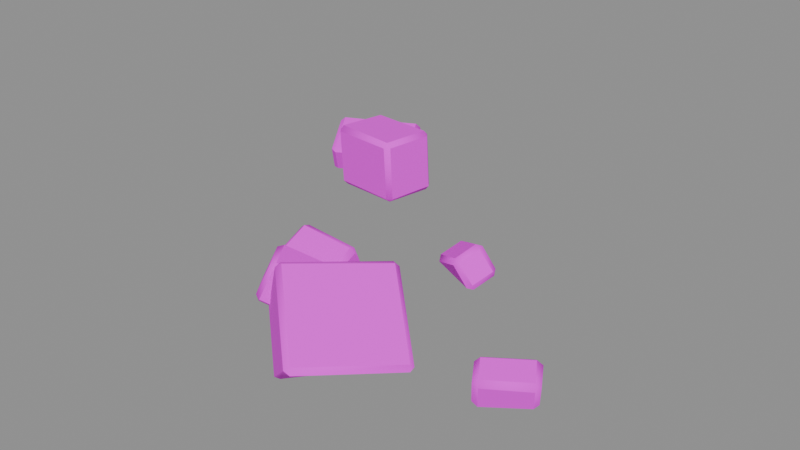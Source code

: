 # Source: scattered-blocks-v01.blend  (saved by Blender 5.2.45; exported with 4.5.12 LTS)
import bpy
from mathutils import Matrix  # noqa: F401  (used for matrix-valued properties, if any)

bpy.ops.wm.read_factory_settings(use_empty=True)
scene = bpy.context.scene
scene.name = 'Scene'

# ---- images (referenced by path relative to the original .blend; pixels are not part of the script)
import os
ASSET_DIR = os.environ.get("B2B_ASSET_DIR", "")  # directory of the original .blend (textures are referenced by path, not embedded)
HERE = os.path.dirname(os.path.abspath(__file__))  # packed textures are extracted next to this script under _unpacked/

def load_image(name, relpath, width, height, colorspace="sRGB"):
    """Load a texture the original file referenced (path relative to the .blend, or extracted next to this script)."""
    p = next((c for c in (os.path.join(HERE, relpath), os.path.join(ASSET_DIR, relpath)) if relpath and os.path.exists(c)), "")
    if p:
        img = bpy.data.images.load(p, check_existing=True)
        img.name = name
    else:  # same state as the original file: an image datablock whose file is absent (Cycles renders it pink)
        img = bpy.data.images.new(name, width, height)
        img.source = "FILE"
        img.filepath = "//" + (relpath or name)
    img.colorspace_settings.name = colorspace
    return img
img_masonry_mossy_jpg = load_image('masonry-mossy.jpg', 'masonry-mossy.jpg', 1024, 1024, 'sRGB')
img_masonry_grey_jpg = load_image('masonry-grey.jpg', 'masonry-grey.jpg', 1024, 1024, 'sRGB')

# ---- materials (node trees are filled in below, after node groups)
mat_masonry_mossy = bpy.data.materials.new('masonry-mossy')
mat_masonry = bpy.data.materials.new('masonry')

# ---- material node trees
mat_masonry_mossy.use_nodes = True; mat_masonry_mossy.node_tree.nodes.clear()
_N = mat_masonry_mossy.node_tree.nodes; _L = mat_masonry_mossy.node_tree.links
n0 = _N.new('ShaderNodeOutputMaterial'); n0.name = 'Material Output'; n0.location = (0, 0)
n1 = _N.new('ShaderNodeBsdfPrincipled'); n1.name = 'Principled BSDF'; n1.location = (0, 0)
n1.inputs[2].default_value = 0.9
n1.inputs[10].default_value = 0.005
n2 = _N.new('ShaderNodeTexImage'); n2.name = 'Image Texture'; n2.location = (0, 0)
n2.image = img_masonry_mossy_jpg
_L.new(n1.outputs[0], n0.inputs[0])
_L.new(n2.outputs[0], n1.inputs[0])
n0.is_active_output = True
mat_masonry.use_nodes = True; mat_masonry.node_tree.nodes.clear()
_N = mat_masonry.node_tree.nodes; _L = mat_masonry.node_tree.links
n0 = _N.new('ShaderNodeOutputMaterial'); n0.name = 'Material Output'; n0.location = (0, 0)
n1 = _N.new('ShaderNodeBsdfPrincipled'); n1.name = 'Principled BSDF'; n1.location = (0, 0)
n1.inputs[2].default_value = 0.88
n1.inputs[10].default_value = 0.005
n2 = _N.new('ShaderNodeTexImage'); n2.name = 'Image Texture'; n2.location = (0, 0)
n2.image = img_masonry_grey_jpg
_L.new(n1.outputs[0], n0.inputs[0])
_L.new(n2.outputs[0], n1.inputs[0])
n0.is_active_output = True

# ---- meshes
me_scattered_blocks = bpy.data.meshes.new('scattered-blocks')
me_scattered_blocks.from_pydata([(1.148, -0.7882, 0.0), (1.169, -0.8224, 0.0), (1.125, -0.8127, 0.008633), (1.186, -0.8474, 0.128), (1.175, -0.8312, 0.1664), (1.144, -0.8415, 0.1363), (1.08, -0.6779, 0.02161), (1.06, -0.6986, 0.04699), (1.069, -0.6612, 0.05433), (1.102, -0.7187, 0.2034), (1.082, -0.6867, 0.1805), (1.073, -0.7281, 0.1718), (1.373, -0.6428, 0.0), (1.4, -0.6339, 0.01288), (1.391, -0.6716, 0.005572), (1.402, -0.6856, 0.1683), (1.414, -0.7041, 0.1293), (1.422, -0.6618, 0.137), (1.303, -0.5291, 0.01578), (1.29, -0.5092, 0.05447), (1.334, -0.519, 0.04645), (1.331, -0.5715, 0.2082), (1.354, -0.546, 0.1756), (1.308, -0.5378, 0.1837), (0.6167, -0.7792, 0.0), (0.6489, -0.7622, 0.0), (0.6493, -0.8044, 0.0), (0.8, -0.848, 0.0811), (0.7952, -0.8748, 0.1081), (0.8028, -0.8853, 0.0713), (0.2462, -1.242, 0.0), (0.2769, -1.265, 0.0), (0.2398, -1.272, 0.0), (0.4289, -1.34, 0.1734), (0.3969, -1.355, 0.1486), (0.4356, -1.35, 0.1317), (0.2164, -0.4226, 0.0), (0.2095, -0.4122, 0.03938), (0.2485, -0.4036, 0.02188), (0.399, -0.5191, 0.3856), (0.4052, -0.4897, 0.3571), (0.3666, -0.4925, 0.3761), (-0.153, -0.8865, 0.06112), (-0.1582, -0.9151, 0.08985), (-0.1575, -0.8765, 0.09978), (0.02846, -0.9815, 0.4474), (-0.003725, -0.9574, 0.435), (-0.002939, -0.9986, 0.4247), (-1.262, 0.8455, 0.0), (-1.243, 0.8105, 0.0), (-1.285, 0.8211, 0.0), (-1.207, 0.7473, 0.1526), (-1.216, 0.7663, 0.1898), (-1.248, 0.7579, 0.1628), (-1.399, 1.098, 0.009948), (-1.422, 1.074, 0.03977), (-1.41, 1.117, 0.04953), (-1.353, 1.016, 0.2921), (-1.372, 1.051, 0.2693), (-1.388, 1.009, 0.2608), (-0.8155, 1.088, 0.0), (-0.7844, 1.095, 0.0), (-0.7956, 1.055, 0.0), (-0.7662, 1.007, 0.1898), (-0.7579, 0.9903, 0.1489), (-0.7462, 1.031, 0.1583), (-0.9503, 1.339, 0.008685), (-0.9589, 1.355, 0.04601), (-0.9207, 1.344, 0.03676), (-0.9045, 1.26, 0.2825), (-0.8825, 1.283, 0.2541), (-0.9227, 1.293, 0.2635), (-0.1867, -0.9595, 0.1359), (-0.1599, -0.979, 0.1619), (-0.1971, -0.9665, 0.175), (-0.08503, -0.9353, 0.3503), (-0.09018, -0.9046, 0.3786), (-0.1227, -0.9239, 0.3618), (-0.2947, -0.7939, 0.1399), (-0.3065, -0.8028, 0.1801), (-0.3002, -0.7622, 0.1682), (-0.1972, -0.7393, 0.3812), (-0.2247, -0.7195, 0.3571), (-0.2307, -0.7597, 0.3684), (0.01675, -0.8247, 0.02426), (0.05017, -0.8037, 0.0386), (0.04271, -0.8426, 0.05105), (0.1169, -0.7694, 0.2696), (0.1235, -0.8036, 0.2396), (0.127, -0.7605, 0.227), (-0.08958, -0.6599, 0.0319), (-0.0949, -0.6299, 0.05775), (-0.05899, -0.6415, 0.04725), (0.00677, -0.6028, 0.2725), (0.0196, -0.5928, 0.2319), (-0.02088, -0.5834, 0.2455), (-0.3541, 0.6844, 0.1496), (-0.3514, 0.7121, 0.1803), (-0.327, 0.679, 0.1812), (-0.3695, 0.7121, 0.5198), (-0.3752, 0.685, 0.5499), (-0.3467, 0.6793, 0.5211), (-0.4094, 0.3915, 0.1516), (-0.3817, 0.3853, 0.1793), (-0.4154, 0.3634, 0.1781), (-0.4291, 0.3908, 0.5471), (-0.4329, 0.3626, 0.5175), (-0.3982, 0.3851, 0.5198), (-0.7829, 0.7651, 0.1214), (-0.8167, 0.7707, 0.1532), (-0.7784, 0.7961, 0.1556), (-0.8015, 0.7622, 0.5257), (-0.7946, 0.7887, 0.497), (-0.8272, 0.7668, 0.4955), (-0.8359, 0.4671, 0.123), (-0.8423, 0.4381, 0.1543), (-0.8651, 0.4733, 0.1535), (-0.8588, 0.4668, 0.5307), (-0.8882, 0.4729, 0.4957), (-0.8617, 0.4363, 0.4968), (0.5706, 0.1508, 0.07903), (0.5643, 0.1701, 0.1151), (0.5743, 0.131, 0.1149), (0.483, 0.1483, 0.2426), (0.4556, 0.1188, 0.2552), (0.4922, 0.1082, 0.24), (0.5163, 0.02974, 0.02089), (0.5208, 0.01114, 0.0579), (0.4886, 0.000626, 0.03415), (0.4019, -0.0003427, 0.1954), (0.4068, -0.01872, 0.1607), (0.4375, -0.008854, 0.1819), (0.3634, 0.2951, 0.0), (0.3254, 0.3074, 0.0), (0.3584, 0.3141, 0.007128), (0.2474, 0.2649, 0.1484), (0.2759, 0.2957, 0.1351), (0.2395, 0.2872, 0.1105), (0.3089, 0.1751, 0.0), (0.2832, 0.1475, 0.0), (0.2731, 0.1855, 0.0), (0.1925, 0.1427, 0.08984), (0.1865, 0.1635, 0.05224), (0.198, 0.122, 0.05216), (-0.4809, -0.3876, 0.0), (-0.4773, -0.4291, 0.0), (-0.5098, -0.4025, 0.0), (-0.4532, -0.543, 0.1287), (-0.4481, -0.5251, 0.1699), (-0.4831, -0.5131, 0.1458), (-0.4728, -0.2018, 0.0), (-0.5003, -0.214, 0.01157), (-0.4695, -0.1882, 0.02138), (-0.4432, -0.3362, 0.2617), (-0.4454, -0.2955, 0.2471), (-0.4772, -0.3234, 0.2374), (-0.1319, -0.3796, 0.0), (-0.09683, -0.3929, 0.0), (-0.1303, -0.4205, 0.0), (-0.103, -0.5138, 0.132), (-0.1062, -0.5276, 0.09442), (-0.07773, -0.5009, 0.104), (-0.1288, -0.1943, 0.0), (-0.1245, -0.1789, 0.0), (-0.09665, -0.2053, 0.0), (-0.09666, -0.3281, 0.2256), (-0.06901, -0.3142, 0.196), (-0.09902, -0.288, 0.2117)], [], [(0, 1, 2), (3, 4, 5), (6, 7, 8), (9, 10, 11), (12, 13, 14), (15, 16, 17), (18, 19, 20), (21, 22, 23), (6, 0, 2, 7), (1, 3, 5, 2), (4, 9, 11, 5), (10, 8, 7, 11), (18, 6, 8, 19), (9, 21, 23, 10), (22, 20, 19, 23), (12, 18, 20, 13), (21, 15, 17, 22), (16, 14, 13, 17), (0, 12, 14, 1), (15, 4, 3, 16), (6, 18, 12, 0), (2, 5, 11, 7), (14, 16, 3, 1), (21, 9, 4, 15), (8, 10, 23, 19), (20, 22, 17, 13), (24, 25, 26), (27, 28, 29), (30, 31, 32), (33, 34, 35), (36, 37, 38), (39, 40, 41), (42, 43, 44), (45, 46, 47), (30, 24, 26, 31), (25, 27, 29, 26), (28, 33, 35, 29), (34, 32, 31, 35), (42, 30, 32, 43), (33, 45, 47, 34), (46, 44, 43, 47), (36, 42, 44, 37), (45, 39, 41, 46), (40, 38, 37, 41), (24, 36, 38, 25), (39, 28, 27, 40), (30, 42, 36, 24), (26, 29, 35, 31), (38, 40, 27, 25), (45, 33, 28, 39), (32, 34, 47, 43), (44, 46, 41, 37), (48, 49, 50), (51, 52, 53), (54, 55, 56), (57, 58, 59), (60, 61, 62), (63, 64, 65), (66, 67, 68), (69, 70, 71), (54, 48, 50, 55), (49, 51, 53, 50), (52, 57, 59, 53), (58, 56, 55, 59), (66, 54, 56, 67), (57, 69, 71, 58), (70, 68, 67, 71), (60, 66, 68, 61), (69, 63, 65, 70), (64, 62, 61, 65), (48, 60, 62, 49), (63, 52, 51, 64), (54, 66, 60, 48), (50, 53, 59, 55), (62, 64, 51, 49), (69, 57, 52, 63), (56, 58, 71, 67), (68, 70, 65, 61), (72, 73, 74), (75, 76, 77), (78, 79, 80), (81, 82, 83), (84, 85, 86), (87, 88, 89), (90, 91, 92), (93, 94, 95), (78, 72, 74, 79), (73, 75, 77, 74), (76, 81, 83, 77), (82, 80, 79, 83), (90, 78, 80, 91), (81, 93, 95, 82), (94, 92, 91, 95), (84, 90, 92, 85), (93, 87, 89, 94), (88, 86, 85, 89), (72, 84, 86, 73), (87, 76, 75, 88), (78, 90, 84, 72), (74, 77, 83, 79), (86, 88, 75, 73), (93, 81, 76, 87), (80, 82, 95, 91), (92, 94, 89, 85), (96, 97, 98), (99, 100, 101), (102, 103, 104), (105, 106, 107), (108, 109, 110), (111, 112, 113), (114, 115, 116), (117, 118, 119), (102, 96, 98, 103), (97, 99, 101, 98), (100, 105, 107, 101), (106, 104, 103, 107), (114, 102, 104, 115), (105, 117, 119, 106), (118, 116, 115, 119), (108, 114, 116, 109), (117, 111, 113, 118), (112, 110, 109, 113), (96, 108, 110, 97), (111, 100, 99, 112), (102, 114, 108, 96), (98, 101, 107, 103), (110, 112, 99, 97), (117, 105, 100, 111), (104, 106, 119, 115), (116, 118, 113, 109), (120, 121, 122), (123, 124, 125), (126, 127, 128), (129, 130, 131), (132, 133, 134), (135, 136, 137), (138, 139, 140), (141, 142, 143), (126, 120, 122, 127), (121, 123, 125, 122), (124, 129, 131, 125), (130, 128, 127, 131), (138, 126, 128, 139), (129, 141, 143, 130), (142, 140, 139, 143), (132, 138, 140, 133), (141, 135, 137, 142), (136, 134, 133, 137), (120, 132, 134, 121), (135, 124, 123, 136), (126, 138, 132, 120), (122, 125, 131, 127), (134, 136, 123, 121), (141, 129, 124, 135), (128, 130, 143, 139), (140, 142, 137, 133), (144, 145, 146), (147, 148, 149), (150, 151, 152), (153, 154, 155), (156, 157, 158), (159, 160, 161), (162, 163, 164), (165, 166, 167), (150, 144, 146, 151), (145, 147, 149, 146), (148, 153, 155, 149), (154, 152, 151, 155), (162, 150, 152, 163), (153, 165, 167, 154), (166, 164, 163, 167), (156, 162, 164, 157), (165, 159, 161, 166), (160, 158, 157, 161), (144, 156, 158, 145), (159, 148, 147, 160), (150, 162, 156, 144), (146, 149, 155, 151), (158, 160, 147, 145), (165, 153, 148, 159), (152, 154, 167, 163), (164, 166, 161, 157)])
me_scattered_blocks.polygons.foreach_set('use_smooth', [True] * 182)
me_scattered_blocks.polygons.foreach_set('material_index', [0, 0, 0, 0, 0, 0, 0, 0, 0, 0, 0, 0, 0, 0, 0, 0, 0, 0, 0, 0, 0, 0, 0, 0, 0, 0, 1, 1, 1, 1, 1, 1, 1, 1, 1, 1, 1, 1, 1, 1, 1, 1, 1, 1, 1, 1, 1, 1, 1, 1, 1, 1, 1, 1, 1, 1, 1, 1, 1, 1, 1, 1, 1, 1, 1, 1, 1, 1, 1, 1, 1, 1, 1, 1, 1, 1, 1, 1, 0, 0, 0, 0, 0, 0, 0, 0, 0, 0, 0, 0, 0, 0, 0, 0, 0, 0, 0, 0, 0, 0, 0, 0, 0, 0, 1, 1, 1, 1, 1, 1, 1, 1, 1, 1, 1, 1, 1, 1, 1, 1, 1, 1, 1, 1, 1, 1, 1, 1, 1, 1, 1, 1, 1, 1, 1, 1, 1, 1, 1, 1, 1, 1, 1, 1, 1, 1, 1, 1, 1, 1, 1, 1, 1, 1, 1, 1, 0, 0, 0, 0, 0, 0, 0, 0, 0, 0, 0, 0, 0, 0, 0, 0, 0, 0, 0, 0, 0, 0, 0, 0, 0, 0])
_k = set([(1, 2), (1, 3), (1, 14), (2, 5), (2, 7), (3, 16), (4, 9), (4, 15), (5, 11), (6, 18), (7, 11), (8, 10), (8, 19), (9, 21), (10, 23), (13, 14), (13, 17), (13, 20), (14, 16), (15, 21), (17, 22), (19, 23), (20, 22), (25, 27), (25, 38), (27, 29), (27, 40), (28, 33), (28, 39), (29, 35), (31, 32), (32, 34), (32, 43), (33, 45), (34, 35), (34, 47), (36, 38), (36, 42), (37, 41), (37, 44), (38, 40), (39, 45), (41, 46), (42, 43), (43, 47), (44, 46), (49, 50), (49, 51), (49, 62), (50, 53), (50, 55), (51, 53), (51, 64), (52, 57), (52, 63), (53, 59), (54, 55), (54, 66), (55, 59), (56, 58), (56, 67), (57, 59), (57, 69), (58, 71), (61, 62), (61, 65), (61, 68), (62, 64), (63, 69), (65, 70), (66, 68), (67, 71), (68, 70), (72, 78), (72, 84), (73, 75), (73, 86), (74, 77), (74, 79), (75, 88), (76, 81), (76, 87), (77, 83), (78, 90), (79, 83), (80, 82), (80, 91), (81, 93), (82, 95), (84, 90), (85, 89), (85, 92), (86, 88), (87, 88), (87, 93), (89, 94), (91, 95), (92, 94), (96, 102), (96, 108), (97, 99), (97, 110), (98, 101), (98, 103), (99, 112), (100, 105), (100, 111), (101, 107), (102, 114), (103, 107), (104, 106), (104, 115), (105, 117), (106, 119), (108, 114), (109, 113), (109, 116), (110, 112), (111, 117), (113, 118), (115, 119), (116, 118), (120, 126), (120, 132), (121, 123), (121, 134), (122, 125), (122, 127), (123, 136), (124, 129), (124, 135), (125, 131), (126, 128), (127, 131), (128, 130), (128, 139), (129, 141), (130, 143), (132, 134), (133, 134), (133, 137), (133, 140), (134, 136), (135, 141), (137, 142), (139, 143), (142, 143), (145, 146), (145, 147), (145, 158), (146, 149), (146, 151), (147, 149), (147, 160), (148, 153), (148, 159), (149, 155), (150, 151), (151, 152), (151, 155), (152, 154), (152, 163), (153, 165), (154, 167), (157, 158), (157, 161), (157, 164), (159, 165), (160, 161), (161, 166), (163, 164), (163, 167), (164, 166)])
me_scattered_blocks.attributes.new('sharp_edge', 'BOOLEAN', 'EDGE').data.foreach_set('value', [ (min(e.vertices), max(e.vertices)) in _k for e in me_scattered_blocks.edges])
_uv = me_scattered_blocks.uv_layers.new(name='UVMap')
_uv.uv.foreach_set('vector', [0.8525, 0.7287, 0.8716, 0.7597, 0.832, 0.7509, 0.8874, 0.1164, 0.877, 0.1513, 0.849, 0.1239, 0.6284, 0.01964, 0.6472, 0.04272, 0.6132, 0.04939, 0.6655, 0.1849, 0.6364, 0.164, 0.6741, 0.1562, -0.5965, -0.0132, -0.5884, 0.01171, -0.6227, 0.005065, -0.6354, 0.153, -0.6522, 0.1176, -0.6137, 0.1246, -0.9933, 0.01435, -0.982, 0.04951, -1.021, 0.04222, 1.019, -0.5316, 1.04, -0.5085, 0.9986, -0.501, 0.6284, 0.01964, 0.7287, -0.01922, 0.7509, 0.007848, 0.6472, 0.04272, 0.8716, -0.0002558, 0.8874, 0.1164, 0.849, 0.1239, 0.832, 0.007848, 0.877, -0.7677, 0.8109, -0.6655, 0.7846, -0.6741, 0.849, -0.7771, 0.6364, 0.164, 0.6132, 0.04939, 0.6472, 0.04272, 0.6741, 0.1562, -0.9933, 0.01435, -0.7911, 0.01964, -0.7806, 0.04939, -0.982, 0.04951, 0.8109, -0.6655, 1.019, -0.5316, 0.9986, -0.501, 0.7928, -0.6364, -1.04, 0.1597, -1.021, 0.04222, -0.982, 0.04951, -0.9986, 0.167, 1.057, 0.5965, 0.9933, 0.4931, 1.021, 0.484, 1.082, 0.5884, -0.5316, 0.1893, -0.6354, 0.153, -0.6137, 0.1246, -0.5085, 0.1597, -0.6522, 0.1176, -0.6227, 0.005065, -0.5884, 0.01171, -0.6137, 0.1246, 0.8525, 0.7287, 1.057, 0.5965, 1.074, 0.6227, 0.8716, 0.7597, 1.084, 0.153, 0.877, 0.1513, 0.8874, 0.1164, 1.095, 0.1176, 0.7911, 0.6284, 0.9933, 0.4931, 1.057, 0.5965, 0.8525, 0.7287, 0.7509, 0.007848, 0.7771, 0.1239, 0.6741, 0.1562, 0.6472, 0.04272, 1.074, 0.005065, 1.095, 0.1176, 0.8874, 0.1164, 0.8716, -0.0002558, 1.019, -0.5316, 0.8109, -0.6655, 0.877, -0.7677, 1.084, -0.6354, -0.7806, 0.04939, -0.7928, 0.164, -0.9986, 0.167, -0.982, 0.04951, -0.484, 0.04222, -0.5085, 0.1597, -0.6137, 0.1246, -0.5884, 0.01171, 0.3698, 0.7205, 0.399, 0.705, 0.3994, 0.7434, -0.783, 0.07373, -0.8074, 0.09825, -0.817, 0.06482, 0.03295, 1.142, 0.06085, 1.162, 0.02708, 1.168, 0.199, 0.1577, 0.1699, 0.1351, 0.2051, 0.1198, -0.005849, -0.001429, 0.0004238, 0.0358, -0.03504, 0.01989, 0.1719, -0.484, 0.1775, -0.4573, 0.1424, -0.4598, 0.818, 0.05557, 0.844, 0.08168, 0.8089, 0.09071, -0.165, -0.9044, -0.1943, -0.8825, -0.1936, -0.9199, 0.03295, 1.142, 0.3698, 0.7205, 0.3994, 0.7434, 0.06085, 1.162, -0.705, -0.2314, -0.783, 0.07373, -0.817, 0.06482, -0.7434, -0.2405, -0.8074, 0.09825, -1.23, 0.1577, -1.239, 0.1198, -0.817, 0.06482, 0.1699, 0.1351, 0.02708, -0.1689, 0.06085, -0.1824, 0.2051, 0.1198, 0.818, 0.05557, 1.142, -0.1943, 1.168, -0.1689, 0.844, 0.08168, 0.199, 0.1577, -0.165, 0.4067, -0.1936, 0.3861, 0.1699, 0.1351, 0.8825, 0.3954, 0.8089, 0.09071, 0.844, 0.08168, 0.9199, 0.3861, 0.3963, -0.001429, 0.818, 0.05557, 0.8089, 0.09071, 0.3868, 0.0358, -0.165, -0.9044, 0.1719, -0.484, 0.1424, -0.4598, -0.1943, -0.8825, -0.1775, 0.3246, -0.03504, 0.01989, 0.0004238, 0.0358, -0.1424, 0.3419, -0.3698, -0.2545, -0.005849, -0.001429, -0.03504, 0.01989, -0.399, -0.2314, -0.484, 0.3506, -0.8074, 0.09825, -0.783, 0.07373, -0.4573, 0.3246, 0.03295, 1.142, -0.3299, 0.818, 0.005849, 0.3963, 0.3698, 0.7205, -0.7434, -0.2405, -0.817, 0.06482, -1.239, 0.1198, -1.162, -0.1824, -0.03504, 0.01989, -0.1775, 0.3246, -0.5364, 0.07373, -0.399, -0.2314, -0.165, -0.9044, 0.199, -1.23, 0.532, -0.8074, 0.1719, -0.484, 0.02708, -0.1689, 0.1699, 0.1351, -0.1936, 0.3861, -0.3347, 0.08168, 0.8089, 0.09071, 0.8825, 0.3954, 0.4598, 0.3419, 0.3868, 0.0358, -1.338, -0.7565, -1.321, -0.7247, -1.359, -0.7343, -1.288, 0.1387, -1.296, 0.1725, -1.325, 0.148, -0.9856, 0.009044, -0.9641, 0.03615, -1.003, 0.04502, -1.421, 0.9114, -1.438, 0.9436, -1.452, 0.9053, -0.9322, -0.9773, -0.9039, -0.983, -0.9141, -0.9469, 0.9035, 0.1725, 0.8881, 0.1353, 0.9255, 0.1439, 1.055, 0.007896, 1.063, 0.04183, 1.028, 0.03342, -1.013, 1.133, -0.9931, 1.154, -1.03, 1.163, -0.9856, 0.009044, -0.7565, -0.07704, -0.7343, -0.05157, -0.9641, 0.03615, -1.321, -0.06051, -1.288, 0.1387, -1.325, 0.148, -1.359, -0.05157, -1.296, 0.6845, -1.421, 0.9114, -1.452, 0.9053, -1.325, 0.6769, -0.9436, 0.2449, -1.003, 0.04502, -0.9641, 0.03615, -0.9053, 0.2371, 1.055, 0.007896, 1.462, 0.009044, 1.473, 0.04502, 1.063, 0.04183, -1.421, 0.9114, -1.013, 1.133, -1.03, 1.163, -1.438, 0.9436, 0.9931, 0.231, 1.028, 0.03342, 1.063, 0.04183, 1.03, 0.2395, -0.9322, -0.9773, -1.055, -1.205, -1.028, -1.209, -0.9039, -0.983, 1.133, 0.2568, 0.9035, 0.1725, 0.9255, 0.1439, 1.154, 0.231, 0.8881, 0.1353, 0.9469, -0.06332, 0.983, -0.0538, 0.9255, 0.1439, -1.338, -0.7565, -0.9322, -0.9773, -0.9141, -0.9469, -1.321, -0.7247, -0.8874, 0.1725, -1.296, 0.1725, -1.288, 0.1387, -0.8799, 0.1353, -1.462, -0.9856, -1.055, -1.205, -0.9322, -0.9773, -1.338, -0.7565, -0.7343, -0.05157, -0.6769, 0.148, -0.9053, 0.2371, -0.9641, 0.03615, -0.9141, -0.06332, -0.8799, 0.1353, -1.288, 0.1387, -1.321, -0.06051, -1.013, 1.133, -1.421, 0.9114, -1.296, 0.6845, -0.8874, 0.9035, 1.473, 0.04502, 1.438, 0.2449, 1.03, 0.2395, 1.063, 0.04183, 1.209, 0.03342, 1.154, 0.231, 0.9255, 0.1439, 0.983, -0.0538, -0.3606, 0.1235, -0.3362, 0.1472, -0.3701, 0.1591, -0.2682, -0.8624, -0.2729, -0.8345, -0.3024, -0.852, 0.7338, 0.1272, 0.7419, 0.1637, 0.705, 0.1529, -0.3701, -0.6842, -0.3951, -0.6662, -0.4006, -0.7028, -0.1756, 0.7619, -0.1453, 0.7428, -0.152, 0.7782, -0.7115, 0.245, -0.7426, 0.2178, -0.7034, 0.2064, -0.2723, 0.612, -0.2772, 0.5847, -0.2445, 0.5953, 0.1847, 0.2477, 0.1731, 0.2108, 0.2099, 0.2231, 0.7338, 0.1272, 0.8844, 0.1235, 0.8908, 0.1591, 0.7419, 0.1637, -0.3362, 0.1472, -0.2682, 0.3184, -0.3024, 0.3289, -0.3701, 0.1591, -0.2729, -0.8345, -0.3701, -0.6842, -0.4006, -0.7028, -0.3024, -0.852, 0.6662, 0.3246, 0.705, 0.1529, 0.7419, 0.1637, 0.7028, 0.3349, -0.2723, 0.612, -0.4588, 0.7338, -0.4638, 0.705, -0.2772, 0.5847, 0.3701, 0.3465, 0.1847, 0.2477, 0.2099, 0.2231, 0.3951, 0.3246, 0.1731, 0.2108, 0.2445, 0.04295, 0.2772, 0.0525, 0.2099, 0.2231, -0.1756, 0.7619, -0.2723, 0.612, -0.2445, 0.5953, -0.1453, 0.7428, -0.5601, 0.2477, -0.7115, 0.245, -0.7034, 0.2064, -0.5511, 0.2108, -0.7426, 0.2178, -0.7782, 0.04641, -0.7428, 0.03509, -0.7034, 0.2064, -0.3606, 0.1235, -0.1756, 0.02205, -0.152, 0.04641, -0.3362, 0.1472, -0.08462, -0.7115, -0.2729, -0.8345, -0.2682, -0.8624, -0.07864, -0.7426, -0.4588, 0.7338, -0.2723, 0.612, -0.1756, 0.7619, -0.3606, 0.8844, 0.8908, 0.1591, 0.852, 0.3289, 0.7028, 0.3349, 0.7419, 0.1637, -0.152, 0.04641, -0.07864, 0.2178, -0.2682, 0.3184, -0.3362, 0.1472, -0.1847, -0.5601, -0.3701, -0.6842, -0.2729, -0.8345, -0.08462, -0.7115, 0.4638, 0.1529, 0.3951, 0.3246, 0.2099, 0.2231, 0.2772, 0.0525, -0.5953, 0.04295, -0.5511, 0.2108, -0.7034, 0.2064, -0.7428, 0.03509, 0.6101, 0.136, 0.6353, 0.1639, 0.6052, 0.1647, 0.6352, 0.4725, 0.6106, 0.4999, 0.6054, 0.4737, -0.5631, 0.1378, -0.5379, 0.163, -0.5685, 0.1619, -0.581, 0.4974, -0.5844, 0.4705, -0.5529, 0.4725, 0.9026, 0.1104, 0.9333, 0.1393, 0.8985, 0.1414, 0.9195, 0.4779, 0.9133, 0.4518, 0.9429, 0.4505, -0.4125, 0.1118, -0.3862, 0.1403, -0.4181, 0.1396, -0.4123, 0.4825, -0.4178, 0.4506, -0.3845, 0.4516, 0.3438, 0.1378, 0.6101, 0.136, 0.6052, 0.1647, 0.3381, 0.163, 0.6353, 0.1639, 0.6352, 0.4725, 0.6054, 0.4737, 0.6052, 0.1647, -0.532, 0.6106, -0.581, 0.3432, -0.5529, 0.338, -0.5061, 0.6054, -0.5844, 0.4705, -0.5685, 0.1619, -0.5379, 0.163, -0.5529, 0.4725, -0.9508, -0.4125, -0.5631, -0.3438, -0.5685, -0.3182, -0.9566, -0.3862, -0.581, 0.4974, -0.9716, 0.4825, -0.9742, 0.4516, -0.5844, 0.4705, -0.4178, 0.4506, -0.4181, 0.1396, -0.3862, 0.1403, -0.3845, 0.4516, -0.9026, -0.6834, -0.9508, -0.4125, -0.9773, -0.4181, -0.9333, -0.6885, -0.4123, 0.4825, -0.6808, 0.4779, -0.685, 0.4505, -0.4178, 0.4506, 0.9133, 0.4518, 0.8985, 0.1414, 0.9333, 0.1393, 0.9429, 0.4505, 0.5128, 0.136, 0.9026, 0.1104, 0.8985, 0.1414, 0.5103, 0.1639, 0.9195, 0.4779, 0.532, 0.4999, 0.5268, 0.4725, 0.9133, 0.4518, -0.5631, -0.3438, -0.9508, -0.4125, -0.9026, -0.6834, -0.5128, -0.6101, 0.6052, 0.1647, 0.6054, 0.4737, 0.338, 0.4725, 0.3381, 0.163, 0.8985, 0.1414, 0.9133, 0.4518, 0.5268, 0.4725, 0.5103, 0.1639, -0.9716, 0.4123, -0.581, 0.3432, -0.532, 0.6106, -0.9195, 0.6808, -0.5685, 0.1619, -0.5844, 0.4705, -0.9742, 0.4516, -0.9566, 0.1403, -0.4181, 0.1396, -0.4178, 0.4506, -0.685, 0.4505, -0.6885, 0.1393, 0.125, 0.07184, 0.1425, 0.1047, 0.1069, 0.1044, 0.2482, 0.1227, 0.2233, 0.09588, 0.2566, 0.08628, 0.2785, 0.01899, 0.2826, 0.05264, 0.2533, 0.03105, 0.1745, 0.1776, 0.1789, 0.1461, 0.2068, 0.1653, -0.1394, -0.02585, -0.1049, -0.0152, -0.1349, 0.00648, -0.03401, 0.1349, -0.05995, 0.1229, -0.02689, 0.1005, 0.0899, -0.147, 0.06661, -0.1219, 0.05743, -0.1565, -0.1176, 0.08167, -0.1366, 0.04749, -0.09875, 0.04742, 0.01491, 0.01899, 0.125, 0.07184, 0.1069, 0.1044, -0.001991, 0.05264, 0.1425, 0.1047, 0.1227, 0.2206, 0.08628, 0.2182, 0.1069, 0.1044, 0.2233, 0.09588, 0.1745, -0.01243, 0.2068, -0.02017, 0.2566, 0.08628, 0.1789, 0.1461, 0.2533, 0.03105, 0.2826, 0.05264, 0.2068, 0.1653, 0.0899, -0.147, 0.2785, -0.01491, 0.2533, 0.01155, 0.06661, -0.1219, 0.1745, 0.1776, -0.01588, 0.08167, -0.01083, 0.04742, 0.1789, 0.1461, -0.1366, 0.04749, -0.1565, -0.06482, -0.1219, -0.06536, -0.09875, 0.04742, 0.1394, -0.2562, 0.0899, -0.147, 0.05743, -0.1565, 0.1049, -0.2673, -0.1176, 0.08167, -0.2287, 0.1349, -0.249, 0.1005, -0.1366, 0.04749, -0.05995, 0.1229, -0.1349, 0.00648, -0.1049, -0.0152, -0.02689, 0.1005, -0.3278, 0.07184, -0.1394, -0.02585, -0.1349, 0.00648, -0.3221, 0.1047, 0.03401, 0.2287, 0.2233, 0.09588, 0.2482, 0.1227, 0.05995, 0.2567, 0.2785, -0.01491, 0.0899, -0.147, 0.1394, -0.2562, 0.3278, -0.125, 0.1069, 0.1044, 0.08628, 0.2182, -0.02017, 0.1653, -0.001991, 0.05264, -0.1349, 0.00648, -0.05995, 0.1229, -0.2482, 0.2206, -0.3221, 0.1047, -0.01588, 0.1176, 0.1745, -0.01243, 0.2233, 0.09588, 0.03401, 0.2287, 0.2533, 0.03105, 0.1789, 0.1461, -0.01083, 0.04742, 0.06661, -0.06536, -0.1565, -0.06482, -0.1366, 0.04749, -0.249, 0.1005, -0.2673, -0.0152, -0.6281, 0.3645, -0.6248, 0.4022, -0.6543, 0.378, -0.6029, 0.117, -0.5983, 0.1545, -0.6301, 0.1326, 0.6207, -0.01508, 0.6457, 0.01052, 0.6177, 0.01944, -0.5938, -0.3178, -0.5958, -0.2807, -0.6247, -0.3061, -0.3108, 0.3572, -0.2789, 0.3693, -0.3093, 0.3944, -0.2846, 0.12, -0.2874, 0.08583, -0.2615, 0.09456, 0.3079, -0.04628, 0.304, -0.01203, 0.2787, -0.02623, -0.2788, -0.3104, -0.2536, -0.2977, -0.2809, -0.2739, 0.1956, -0.01508, 0.3645, -0.1034, 0.378, -0.07405, 0.2066, 0.01052, 0.4022, -0.08828, 0.5058, 0.117, 0.4785, 0.1326, 0.378, -0.07405, -0.5983, -0.4895, -0.5938, -0.3178, -0.6247, -0.3061, -0.6301, -0.4785, 0.2807, 0.2247, 0.1832, 0.01944, 0.2066, 0.01052, 0.3061, 0.2158, 0.3079, -0.04628, 0.6207, -0.01508, 0.6177, 0.01944, 0.304, -0.01203, -0.5938, -0.3178, -0.2788, -0.3104, -0.2809, -0.2739, -0.5958, -0.2807, -0.2977, 0.1781, -0.1987, -0.02623, -0.1748, -0.01203, -0.2739, 0.1925, -0.3108, 0.3572, -0.3079, 0.1887, -0.2787, 0.1987, -0.2789, 0.3693, -0.3104, 0.2051, -0.4792, 0.12, -0.4675, 0.09456, -0.2977, 0.1781, -0.4917, 0.08583, -0.3944, -0.1193, -0.3693, -0.1115, -0.4675, 0.09456, -0.6281, 0.3645, -0.3108, 0.3572, -0.3093, 0.3944, -0.6248, 0.4022, -0.2846, 0.12, -0.5983, 0.1545, -0.6029, 0.117, -0.2874, 0.08583, -0.6207, 0.1956, -0.3079, 0.1887, -0.3108, 0.3572, -0.6281, 0.3645, 0.378, -0.07405, 0.4785, 0.1326, 0.3061, 0.2158, 0.2066, 0.01052, -0.3093, -0.1193, -0.2874, 0.08583, -0.6029, 0.117, -0.6248, -0.08828, -0.2788, -0.3104, -0.5938, -0.3178, -0.5983, -0.4895, -0.2846, -0.4792, 0.6177, 0.01944, 0.5958, 0.2247, 0.2809, 0.1925, 0.304, -0.01203, -0.1987, -0.02623, -0.2977, 0.1781, -0.4675, 0.09456, -0.3693, -0.1115])
me_scattered_blocks.materials.append(mat_masonry_mossy)
me_scattered_blocks.materials.append(mat_masonry)
me_scattered_blocks.update()

# ---- objects
ob_scattered_blocks = bpy.data.objects.new('scattered-blocks', me_scattered_blocks)
ob_noise_origin309 = bpy.data.objects.new('noise_origin309', None)
ob_noise_origin310 = bpy.data.objects.new('noise_origin310', None)
ob_noise_origin311 = bpy.data.objects.new('noise_origin311', None)
ob_noise_origin312 = bpy.data.objects.new('noise_origin312', None)
ob_noise_origin313 = bpy.data.objects.new('noise_origin313', None)
ob_noise_origin314 = bpy.data.objects.new('noise_origin314', None)
ob_noise_origin315 = bpy.data.objects.new('noise_origin315', None)

# ---- transforms, parenting, visibility, modifiers, constraints
ob_scattered_blocks.location = (0.0, 0.0, 0.0)
ob_noise_origin309.location = (2259.0, 979.5, 380.1)
ob_noise_origin310.location = (2266.0, 982.7, 381.3)
ob_noise_origin311.location = (2273.0, 985.9, 382.5)
ob_noise_origin312.location = (2281.0, 989.0, 383.8)
ob_noise_origin313.location = (2288.0, 992.2, 385.0)
ob_noise_origin314.location = (2295.0, 995.4, 386.2)
ob_noise_origin315.location = (2303.0, 998.5, 387.5)

# ---- collection membership
scene.collection.objects.link(ob_scattered_blocks)
scene.collection.objects.link(ob_noise_origin309)
scene.collection.objects.link(ob_noise_origin310)
scene.collection.objects.link(ob_noise_origin311)
scene.collection.objects.link(ob_noise_origin312)
scene.collection.objects.link(ob_noise_origin313)
scene.collection.objects.link(ob_noise_origin314)
scene.collection.objects.link(ob_noise_origin315)

# ---- scene / render settings (as saved in the file)
scene.frame_start = 1; scene.frame_end = 250; scene.frame_set(1)
scene.render.engine = 'BLENDER_EEVEE_NEXT'
scene.render.bake_bias = 0.0
scene.render.bake_samples = 0
scene.render.compositor_device = 'GPU'
scene.eevee.use_volume_custom_range = False
scene.eevee.fast_gi_thickness_near = 0.1
scene.eevee.fast_gi_thickness_far = 0.0
scene.eevee.ray_tracing_options.screen_trace_thickness = 0.1
bpy.context.view_layer.update()

# ---- added for rendering (the .blend has no active camera and no usable light): camera, sun + grey world if the file has none
cam_auto = bpy.data.cameras.new('AutoCamera')
cam_auto.lens = 50.0
cam_auto.sensor_width = 36.0
cam_auto.clip_end = 1000.0
ob_auto_camera = bpy.data.objects.new('AutoCamera', cam_auto)
scene.collection.objects.link(ob_auto_camera)
ob_auto_camera.location = (3.67048, -4.40457, 3.21134)
ob_auto_camera.rotation_euler = (1.09748, -7.21219e-08, 0.694738)
scene.camera = ob_auto_camera
light_auto_sun = bpy.data.lights.new('AutoSun', 'SUN')
light_auto_sun.energy = 3.0
light_auto_sun.angle = 0.0523599
ob_auto_sun = bpy.data.objects.new('AutoSun', light_auto_sun)
scene.collection.objects.link(ob_auto_sun)
ob_auto_sun.rotation_euler = (0.872665, 0.174533, 0.523599)
if scene.world is None:
    world_auto = bpy.data.worlds.new('AutoWorld')
    world_auto.color = (0.3, 0.3, 0.3)
    scene.world = world_auto
bpy.context.view_layer.update()
